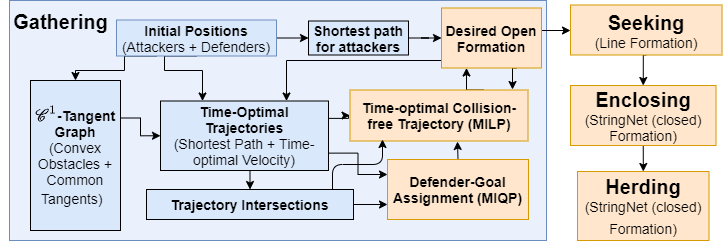

The diagram above was exported from draw.io. Its source (the exported page's mxGraphModel, read from the mxfile embedded in the PNG):
<mxGraphModel dx="782" dy="387" grid="1" gridSize="10" guides="1" tooltips="1" connect="1" arrows="1" fold="1" page="1" pageScale="1" pageWidth="827" pageHeight="1169" math="1" shadow="0">
  <root>
    <mxCell id="0" />
    <mxCell id="1" parent="0" />
    <mxCell id="2" value="" style="rounded=0;whiteSpace=wrap;html=1;strokeColor=#6c8ebf;fillColor=#EAF0FC;" vertex="1" parent="1">
      <mxGeometry x="9" y="220" width="537" height="240" as="geometry" />
    </mxCell>
    <mxCell id="3" style="edgeStyle=orthogonalEdgeStyle;rounded=0;orthogonalLoop=1;jettySize=auto;html=1;exitX=0.75;exitY=0;exitDx=0;exitDy=0;entryX=0.25;entryY=1;entryDx=0;entryDy=0;" edge="1" source="4" target="8" parent="1">
      <mxGeometry relative="1" as="geometry" />
    </mxCell>
    <mxCell id="4" value="&lt;font style=&quot;font-size: 14px&quot;&gt;&lt;b&gt;Time-optimal Collision-free Trajectory (MILP)&lt;/b&gt;&lt;/font&gt;" style="rounded=0;whiteSpace=wrap;html=1;fillColor=#ffe6cc;strokeColor=#d79b00;" vertex="1" parent="1">
      <mxGeometry x="349.5" y="309.5" width="178" height="51" as="geometry" />
    </mxCell>
    <mxCell id="5" style="edgeStyle=orthogonalEdgeStyle;rounded=0;orthogonalLoop=1;jettySize=auto;html=1;exitX=0.75;exitY=1;exitDx=0;exitDy=0;" edge="1" source="8" parent="1">
      <mxGeometry relative="1" as="geometry">
        <mxPoint x="512" y="309" as="targetPoint" />
      </mxGeometry>
    </mxCell>
    <mxCell id="6" style="edgeStyle=orthogonalEdgeStyle;rounded=0;orthogonalLoop=1;jettySize=auto;html=1;exitX=0;exitY=0.75;exitDx=0;exitDy=0;entryX=0.75;entryY=0;entryDx=0;entryDy=0;" edge="1" source="8" target="20" parent="1">
      <mxGeometry relative="1" as="geometry">
        <mxPoint x="207" y="319" as="targetPoint" />
        <Array as="points">
          <mxPoint x="450" y="280" />
          <mxPoint x="286" y="280" />
        </Array>
      </mxGeometry>
    </mxCell>
    <mxCell id="7" style="edgeStyle=orthogonalEdgeStyle;rounded=0;orthogonalLoop=1;jettySize=auto;html=1;exitX=1;exitY=0.5;exitDx=0;exitDy=0;" edge="1" source="8" target="29" parent="1">
      <mxGeometry relative="1" as="geometry">
        <Array as="points">
          <mxPoint x="541" y="250" />
        </Array>
      </mxGeometry>
    </mxCell>
    <mxCell id="8" value="&lt;font style=&quot;font-size: 14px&quot;&gt;&lt;b&gt;Desired Open Formation&lt;/b&gt;&lt;/font&gt;" style="rounded=0;whiteSpace=wrap;html=1;fillColor=#ffe6cc;strokeColor=#d79b00;" vertex="1" parent="1">
      <mxGeometry x="441" y="227.5" width="100" height="60" as="geometry" />
    </mxCell>
    <mxCell id="9" style="edgeStyle=orthogonalEdgeStyle;rounded=0;orthogonalLoop=1;jettySize=auto;html=1;exitX=1;exitY=0.5;exitDx=0;exitDy=0;entryX=0;entryY=0.5;entryDx=0;entryDy=0;" edge="1" source="12" target="26" parent="1">
      <mxGeometry relative="1" as="geometry" />
    </mxCell>
    <mxCell id="10" style="edgeStyle=orthogonalEdgeStyle;rounded=0;orthogonalLoop=1;jettySize=auto;html=1;exitX=0.5;exitY=1;exitDx=0;exitDy=0;entryX=0.25;entryY=0;entryDx=0;entryDy=0;" edge="1" source="12" target="20" parent="1">
      <mxGeometry relative="1" as="geometry">
        <Array as="points">
          <mxPoint x="164" y="290" />
          <mxPoint x="202" y="290" />
        </Array>
      </mxGeometry>
    </mxCell>
    <mxCell id="11" style="edgeStyle=orthogonalEdgeStyle;rounded=0;orthogonalLoop=1;jettySize=auto;html=1;exitX=0.25;exitY=1;exitDx=0;exitDy=0;" edge="1" source="12" target="31" parent="1">
      <mxGeometry relative="1" as="geometry">
        <Array as="points">
          <mxPoint x="124" y="290" />
          <mxPoint x="75" y="290" />
        </Array>
      </mxGeometry>
    </mxCell>
    <mxCell id="12" value="&lt;font style=&quot;font-size: 14px&quot;&gt;&lt;b&gt;&lt;font style=&quot;font-size: 14px&quot;&gt;Initial Positions&lt;/font&gt;&lt;br&gt;&lt;/b&gt;(Attackers + Defenders)&lt;/font&gt;" style="rounded=0;whiteSpace=wrap;html=1;fillColor=#dae8fc;strokeColor=#6c8ebf;" vertex="1" parent="1">
      <mxGeometry x="116" y="239.5" width="160" height="36" as="geometry" />
    </mxCell>
    <mxCell id="13" style="edgeStyle=orthogonalEdgeStyle;rounded=0;orthogonalLoop=1;jettySize=auto;html=1;exitX=0.5;exitY=1;exitDx=0;exitDy=0;" edge="1" source="14" target="15" parent="1">
      <mxGeometry relative="1" as="geometry" />
    </mxCell>
    <mxCell id="14" value="&lt;font&gt;&lt;span style=&quot;font-weight: bold ; font-size: 20px&quot;&gt;Enclosing&lt;/span&gt;&lt;br&gt;&lt;font style=&quot;font-size: 14px&quot;&gt;(StringNet (closed) Formation)&lt;/font&gt;&lt;br&gt;&lt;/font&gt;" style="rounded=0;whiteSpace=wrap;html=1;fillColor=#ffe6cc;strokeColor=#d79b00;" vertex="1" parent="1">
      <mxGeometry x="570" y="305" width="145.5" height="60" as="geometry" />
    </mxCell>
    <mxCell id="15" value="&lt;b&gt;&lt;font style=&quot;font-size: 20px&quot;&gt;Herding&lt;br&gt;&lt;/font&gt;&lt;/b&gt;&lt;span style=&quot;font-size: 14px&quot;&gt;(StringNet (closed) Formation)&lt;/span&gt;&lt;b&gt;&lt;font style=&quot;font-size: 20px&quot;&gt;&lt;br&gt;&lt;/font&gt;&lt;/b&gt;" style="rounded=0;whiteSpace=wrap;html=1;fillColor=#ffe6cc;strokeColor=#d79b00;" vertex="1" parent="1">
      <mxGeometry x="577" y="391" width="131.5" height="69" as="geometry" />
    </mxCell>
    <mxCell id="16" value="&lt;span style=&quot;font-size: 20px;&quot;&gt;&lt;font style=&quot;font-size: 20px;&quot;&gt;Gathering&lt;/font&gt;&lt;/span&gt;" style="text;html=1;resizable=0;autosize=1;align=center;verticalAlign=middle;points=[];fillColor=none;strokeColor=none;rounded=0;fontSize=20;fontStyle=1" vertex="1" parent="1">
      <mxGeometry y="231" width="120" height="20" as="geometry" />
    </mxCell>
    <mxCell id="17" style="edgeStyle=orthogonalEdgeStyle;rounded=0;orthogonalLoop=1;jettySize=auto;html=1;exitX=0.5;exitY=1;exitDx=0;exitDy=0;entryX=0.5;entryY=0;entryDx=0;entryDy=0;" edge="1" source="20" target="24" parent="1">
      <mxGeometry relative="1" as="geometry" />
    </mxCell>
    <mxCell id="18" style="edgeStyle=orthogonalEdgeStyle;rounded=0;orthogonalLoop=1;jettySize=auto;html=1;exitX=1;exitY=0.25;exitDx=0;exitDy=0;" edge="1" source="20" target="4" parent="1">
      <mxGeometry relative="1" as="geometry" />
    </mxCell>
    <mxCell id="19" style="edgeStyle=orthogonalEdgeStyle;rounded=0;orthogonalLoop=1;jettySize=auto;html=1;exitX=1;exitY=0.75;exitDx=0;exitDy=0;entryX=0;entryY=0.25;entryDx=0;entryDy=0;" edge="1" source="20" target="22" parent="1">
      <mxGeometry relative="1" as="geometry" />
    </mxCell>
    <mxCell id="20" value="&lt;font style=&quot;font-size: 14px&quot;&gt;&lt;b&gt;Time-Optimal Trajectories&lt;/b&gt;&lt;br&gt;&lt;/font&gt;&lt;font style=&quot;font-size: 14px&quot;&gt;(Shortest Path + Time-optimal Velocity)&lt;/font&gt;" style="rounded=0;whiteSpace=wrap;html=1;fillColor=#DAE8FC;" vertex="1" parent="1">
      <mxGeometry x="160" y="320.5" width="168" height="69.5" as="geometry" />
    </mxCell>
    <mxCell id="21" style="edgeStyle=orthogonalEdgeStyle;rounded=0;orthogonalLoop=1;jettySize=auto;html=1;exitX=0.5;exitY=0;exitDx=0;exitDy=0;" edge="1" source="22" parent="1">
      <mxGeometry relative="1" as="geometry">
        <mxPoint x="457" y="361" as="targetPoint" />
      </mxGeometry>
    </mxCell>
    <mxCell id="22" value="&lt;b&gt;&lt;span style=&quot;font-size: 14px ; white-space: normal&quot;&gt;Defender-Goal Assignment&amp;nbsp;&lt;/span&gt;&lt;/b&gt;&lt;span style=&quot;font-size: 14px ; white-space: normal&quot;&gt;&lt;b&gt;(MIQP)&lt;/b&gt;&lt;/span&gt;" style="rounded=0;whiteSpace=wrap;html=1;fillColor=#ffe6cc;strokeColor=#d79b00;" vertex="1" parent="1">
      <mxGeometry x="387" y="379" width="141" height="60" as="geometry" />
    </mxCell>
    <mxCell id="23" style="edgeStyle=orthogonalEdgeStyle;rounded=0;orthogonalLoop=1;jettySize=auto;html=1;exitX=1;exitY=0.5;exitDx=0;exitDy=0;entryX=0;entryY=0.75;entryDx=0;entryDy=0;" edge="1" source="24" target="22" parent="1">
      <mxGeometry relative="1" as="geometry" />
    </mxCell>
    <mxCell id="24" value="&lt;b&gt;&lt;font style=&quot;font-size: 14px&quot;&gt;Trajectory Intersections&lt;/font&gt;&lt;/b&gt;" style="rounded=0;whiteSpace=wrap;html=1;fillColor=#DAE8FC;" vertex="1" parent="1">
      <mxGeometry x="146" y="409" width="207" height="30" as="geometry" />
    </mxCell>
    <mxCell id="25" style="edgeStyle=orthogonalEdgeStyle;rounded=0;orthogonalLoop=1;jettySize=auto;html=1;exitX=1;exitY=0.5;exitDx=0;exitDy=0;" edge="1" source="26" target="8" parent="1">
      <mxGeometry relative="1" as="geometry" />
    </mxCell>
    <mxCell id="26" value="&lt;b&gt;&lt;font style=&quot;font-size: 14px&quot;&gt;Shortest path for attackers&lt;/font&gt;&lt;/b&gt;" style="rounded=0;whiteSpace=wrap;html=1;fillColor=#DAE8FC;" vertex="1" parent="1">
      <mxGeometry x="308" y="240.5" width="100" height="34" as="geometry" />
    </mxCell>
    <mxCell id="27" value="" style="edgeStyle=elbowEdgeStyle;elbow=vertical;endArrow=classic;html=1;" edge="1" parent="1">
      <mxGeometry width="50" height="50" relative="1" as="geometry">
        <mxPoint x="332" y="409" as="sourcePoint" />
        <mxPoint x="382" y="359" as="targetPoint" />
      </mxGeometry>
    </mxCell>
    <mxCell id="28" style="edgeStyle=orthogonalEdgeStyle;rounded=0;orthogonalLoop=1;jettySize=auto;html=1;exitX=0.5;exitY=1;exitDx=0;exitDy=0;entryX=0.5;entryY=0;entryDx=0;entryDy=0;" edge="1" source="29" target="14" parent="1">
      <mxGeometry relative="1" as="geometry" />
    </mxCell>
    <mxCell id="29" value="&lt;font&gt;&lt;font style=&quot;font-size: 20px&quot;&gt;&lt;b&gt;Seeking&lt;br&gt;&lt;/b&gt;&lt;/font&gt;&lt;font style=&quot;font-size: 14px&quot;&gt;(Line Formation)&lt;/font&gt;&lt;br&gt;&lt;/font&gt;" style="rounded=0;whiteSpace=wrap;html=1;strokeColor=#d79b00;fillColor=#ffe6cc;" vertex="1" parent="1">
      <mxGeometry x="570" y="224.5" width="151.5" height="50" as="geometry" />
    </mxCell>
    <mxCell id="30" style="edgeStyle=orthogonalEdgeStyle;rounded=0;orthogonalLoop=1;jettySize=auto;html=1;exitX=1;exitY=0.25;exitDx=0;exitDy=0;entryX=0;entryY=0.5;entryDx=0;entryDy=0;" edge="1" source="31" target="20" parent="1">
      <mxGeometry relative="1" as="geometry" />
    </mxCell>
    <mxCell id="31" value="&lt;font style=&quot;font-size: 14px&quot;&gt;&lt;span style=&quot;font-family: &amp;#34;helvetica&amp;#34;&quot;&gt;&lt;b&gt;`\mathcal{C}^1`-Tangent Graph&lt;/b&gt; (Convex Obstacles +&lt;/span&gt;&lt;br style=&quot;font-family: &amp;#34;helvetica&amp;#34;&quot;&gt;&lt;span style=&quot;font-family: &amp;#34;helvetica&amp;#34;&quot;&gt;Common Tangents)&lt;/span&gt;&lt;sup style=&quot;font-family: &amp;#34;helvetica&amp;#34;&quot;&gt;&amp;nbsp;&amp;nbsp;&lt;/sup&gt;&lt;/font&gt;" style="rounded=0;whiteSpace=wrap;html=1;fillColor=#DAE8FC;" vertex="1" parent="1">
      <mxGeometry x="30" y="300" width="90" height="150" as="geometry" />
    </mxCell>
  </root>
</mxGraphModel>